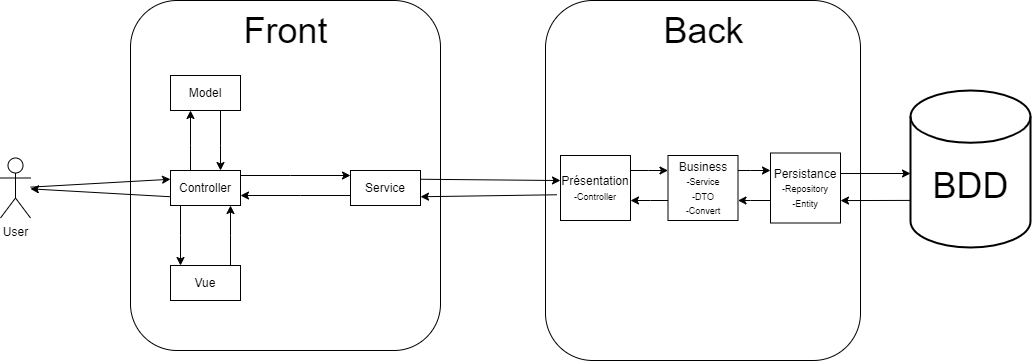

The diagram above was exported from draw.io. Its source (the exported page's mxGraphModel, read from the mxfile embedded in the PNG):
<mxGraphModel dx="1434" dy="780" grid="1" gridSize="10" guides="1" tooltips="1" connect="1" arrows="1" fold="1" page="1" pageScale="1" pageWidth="1100" pageHeight="850" math="0" shadow="0">
  <root>
    <mxCell id="0" />
    <mxCell id="1" parent="0" />
    <mxCell id="g9R1GWffKmE-DCRdDSiT-16" value="" style="strokeWidth=2;html=1;shape=mxgraph.flowchart.database;whiteSpace=wrap;" parent="1" vertex="1">
      <mxGeometry x="930" y="300" width="120" height="157" as="geometry" />
    </mxCell>
    <mxCell id="_OLLbpje7UKgM0JfTfFl-13" value="" style="rounded=1;whiteSpace=wrap;html=1;" parent="1" vertex="1">
      <mxGeometry x="150" y="210" width="310" height="350" as="geometry" />
    </mxCell>
    <mxCell id="_OLLbpje7UKgM0JfTfFl-14" value="" style="rounded=1;whiteSpace=wrap;html=1;" parent="1" vertex="1">
      <mxGeometry x="565" y="210" width="315" height="360" as="geometry" />
    </mxCell>
    <mxCell id="g9R1GWffKmE-DCRdDSiT-3" style="rounded=0;orthogonalLoop=1;jettySize=auto;html=1;entryX=0;entryY=0.25;entryDx=0;entryDy=0;" parent="1" source="_OLLbpje7UKgM0JfTfFl-15" target="_OLLbpje7UKgM0JfTfFl-17" edge="1">
      <mxGeometry relative="1" as="geometry" />
    </mxCell>
    <mxCell id="_OLLbpje7UKgM0JfTfFl-15" value="User" style="shape=umlActor;verticalLabelPosition=bottom;verticalAlign=top;html=1;outlineConnect=0;" parent="1" vertex="1">
      <mxGeometry x="20" y="367.5" width="30" height="60" as="geometry" />
    </mxCell>
    <mxCell id="g9R1GWffKmE-DCRdDSiT-4" style="rounded=0;orthogonalLoop=1;jettySize=auto;html=1;exitX=0;exitY=0.75;exitDx=0;exitDy=0;" parent="1" source="_OLLbpje7UKgM0JfTfFl-17" target="_OLLbpje7UKgM0JfTfFl-15" edge="1">
      <mxGeometry relative="1" as="geometry" />
    </mxCell>
    <mxCell id="g9R1GWffKmE-DCRdDSiT-5" style="edgeStyle=orthogonalEdgeStyle;rounded=0;orthogonalLoop=1;jettySize=auto;html=1;" parent="1" source="_OLLbpje7UKgM0JfTfFl-17" target="_OLLbpje7UKgM0JfTfFl-19" edge="1">
      <mxGeometry relative="1" as="geometry">
        <Array as="points">
          <mxPoint x="200" y="445" />
          <mxPoint x="200" y="445" />
        </Array>
      </mxGeometry>
    </mxCell>
    <mxCell id="g9R1GWffKmE-DCRdDSiT-7" style="edgeStyle=orthogonalEdgeStyle;rounded=0;orthogonalLoop=1;jettySize=auto;html=1;" parent="1" source="_OLLbpje7UKgM0JfTfFl-17" target="_OLLbpje7UKgM0JfTfFl-20" edge="1">
      <mxGeometry relative="1" as="geometry">
        <Array as="points">
          <mxPoint x="310" y="385" />
          <mxPoint x="310" y="385" />
        </Array>
      </mxGeometry>
    </mxCell>
    <mxCell id="R9MHbxfqXwPUcdhcTGEv-1" style="edgeStyle=orthogonalEdgeStyle;rounded=0;orthogonalLoop=1;jettySize=auto;html=1;" parent="1" source="_OLLbpje7UKgM0JfTfFl-17" target="_OLLbpje7UKgM0JfTfFl-18" edge="1">
      <mxGeometry relative="1" as="geometry">
        <Array as="points">
          <mxPoint x="210" y="355" />
          <mxPoint x="210" y="355" />
        </Array>
      </mxGeometry>
    </mxCell>
    <mxCell id="_OLLbpje7UKgM0JfTfFl-17" value="Controller" style="rounded=0;whiteSpace=wrap;html=1;" parent="1" vertex="1">
      <mxGeometry x="190" y="380" width="70" height="35" as="geometry" />
    </mxCell>
    <mxCell id="R9MHbxfqXwPUcdhcTGEv-2" style="edgeStyle=orthogonalEdgeStyle;rounded=0;orthogonalLoop=1;jettySize=auto;html=1;" parent="1" source="_OLLbpje7UKgM0JfTfFl-18" target="_OLLbpje7UKgM0JfTfFl-17" edge="1">
      <mxGeometry relative="1" as="geometry">
        <Array as="points">
          <mxPoint x="240" y="355" />
          <mxPoint x="240" y="355" />
        </Array>
      </mxGeometry>
    </mxCell>
    <mxCell id="_OLLbpje7UKgM0JfTfFl-18" value="Model" style="rounded=0;whiteSpace=wrap;html=1;" parent="1" vertex="1">
      <mxGeometry x="190" y="285" width="70" height="35" as="geometry" />
    </mxCell>
    <mxCell id="g9R1GWffKmE-DCRdDSiT-6" style="edgeStyle=orthogonalEdgeStyle;rounded=0;orthogonalLoop=1;jettySize=auto;html=1;" parent="1" source="_OLLbpje7UKgM0JfTfFl-19" target="_OLLbpje7UKgM0JfTfFl-17" edge="1">
      <mxGeometry relative="1" as="geometry">
        <Array as="points">
          <mxPoint x="250" y="445" />
          <mxPoint x="250" y="445" />
        </Array>
      </mxGeometry>
    </mxCell>
    <mxCell id="_OLLbpje7UKgM0JfTfFl-19" value="Vue" style="rounded=0;whiteSpace=wrap;html=1;" parent="1" vertex="1">
      <mxGeometry x="190" y="475" width="70" height="35" as="geometry" />
    </mxCell>
    <mxCell id="g9R1GWffKmE-DCRdDSiT-8" style="edgeStyle=orthogonalEdgeStyle;rounded=0;orthogonalLoop=1;jettySize=auto;html=1;" parent="1" source="_OLLbpje7UKgM0JfTfFl-20" target="_OLLbpje7UKgM0JfTfFl-17" edge="1">
      <mxGeometry relative="1" as="geometry">
        <Array as="points">
          <mxPoint x="320" y="405" />
          <mxPoint x="320" y="405" />
        </Array>
      </mxGeometry>
    </mxCell>
    <mxCell id="g9R1GWffKmE-DCRdDSiT-9" style="rounded=0;orthogonalLoop=1;jettySize=auto;html=1;entryX=0;entryY=0.385;entryDx=0;entryDy=0;exitX=1;exitY=0.25;exitDx=0;exitDy=0;entryPerimeter=0;" parent="1" source="_OLLbpje7UKgM0JfTfFl-20" target="_OLLbpje7UKgM0JfTfFl-22" edge="1">
      <mxGeometry relative="1" as="geometry" />
    </mxCell>
    <mxCell id="_OLLbpje7UKgM0JfTfFl-20" value="Service" style="rounded=0;whiteSpace=wrap;html=1;" parent="1" vertex="1">
      <mxGeometry x="370" y="380" width="70" height="35" as="geometry" />
    </mxCell>
    <mxCell id="g9R1GWffKmE-DCRdDSiT-12" style="edgeStyle=orthogonalEdgeStyle;rounded=0;orthogonalLoop=1;jettySize=auto;html=1;" parent="1" source="_OLLbpje7UKgM0JfTfFl-21" target="_OLLbpje7UKgM0JfTfFl-23" edge="1">
      <mxGeometry relative="1" as="geometry">
        <Array as="points">
          <mxPoint x="770" y="380" />
          <mxPoint x="770" y="380" />
        </Array>
      </mxGeometry>
    </mxCell>
    <mxCell id="g9R1GWffKmE-DCRdDSiT-14" style="edgeStyle=orthogonalEdgeStyle;rounded=0;orthogonalLoop=1;jettySize=auto;html=1;" parent="1" source="_OLLbpje7UKgM0JfTfFl-21" target="_OLLbpje7UKgM0JfTfFl-22" edge="1">
      <mxGeometry relative="1" as="geometry">
        <Array as="points">
          <mxPoint x="670" y="410" />
          <mxPoint x="670" y="410" />
        </Array>
      </mxGeometry>
    </mxCell>
    <mxCell id="_OLLbpje7UKgM0JfTfFl-21" value="Business&lt;div&gt;&lt;font style=&quot;font-size: 9px;&quot;&gt;-Service&lt;/font&gt;&lt;/div&gt;&lt;div&gt;&lt;font style=&quot;font-size: 9px;&quot;&gt;-DTO&lt;/font&gt;&lt;/div&gt;&lt;div&gt;&lt;font style=&quot;font-size: 9px;&quot;&gt;-Convert&lt;/font&gt;&lt;/div&gt;" style="rounded=0;whiteSpace=wrap;html=1;" parent="1" vertex="1">
      <mxGeometry x="687.5" y="365" width="70" height="65" as="geometry" />
    </mxCell>
    <mxCell id="Jnp5bSPfftR3Bp4tPB_t-1" value="&lt;font style=&quot;font-size: 36px;&quot;&gt;BDD&lt;/font&gt;" style="text;html=1;align=center;verticalAlign=middle;resizable=0;points=[];autosize=1;strokeColor=none;fillColor=none;" parent="1" vertex="1">
      <mxGeometry x="940" y="365" width="100" height="60" as="geometry" />
    </mxCell>
    <mxCell id="g9R1GWffKmE-DCRdDSiT-10" style="edgeStyle=orthogonalEdgeStyle;rounded=0;orthogonalLoop=1;jettySize=auto;html=1;" parent="1" source="_OLLbpje7UKgM0JfTfFl-22" target="_OLLbpje7UKgM0JfTfFl-21" edge="1">
      <mxGeometry relative="1" as="geometry">
        <Array as="points">
          <mxPoint x="668" y="380" />
          <mxPoint x="668" y="380" />
        </Array>
      </mxGeometry>
    </mxCell>
    <mxCell id="g9R1GWffKmE-DCRdDSiT-15" style="rounded=0;orthogonalLoop=1;jettySize=auto;html=1;entryX=1;entryY=0.75;entryDx=0;entryDy=0;exitX=-0.051;exitY=0.604;exitDx=0;exitDy=0;exitPerimeter=0;" parent="1" source="_OLLbpje7UKgM0JfTfFl-22" target="_OLLbpje7UKgM0JfTfFl-20" edge="1">
      <mxGeometry relative="1" as="geometry" />
    </mxCell>
    <mxCell id="_OLLbpje7UKgM0JfTfFl-22" value="Présentation&lt;div&gt;&lt;font style=&quot;font-size: 9px;&quot;&gt;-Controller&lt;/font&gt;&lt;/div&gt;" style="rounded=0;whiteSpace=wrap;html=1;" parent="1" vertex="1">
      <mxGeometry x="580" y="365" width="70" height="65" as="geometry" />
    </mxCell>
    <mxCell id="g9R1GWffKmE-DCRdDSiT-13" style="edgeStyle=orthogonalEdgeStyle;rounded=0;orthogonalLoop=1;jettySize=auto;html=1;" parent="1" source="_OLLbpje7UKgM0JfTfFl-23" target="_OLLbpje7UKgM0JfTfFl-21" edge="1">
      <mxGeometry relative="1" as="geometry">
        <Array as="points">
          <mxPoint x="770" y="410" />
          <mxPoint x="770" y="410" />
        </Array>
      </mxGeometry>
    </mxCell>
    <mxCell id="kBgCTlF7HCt95OGBO-Y9-2" value="" style="edgeStyle=orthogonalEdgeStyle;rounded=0;orthogonalLoop=1;jettySize=auto;html=1;" parent="1" edge="1">
      <mxGeometry relative="1" as="geometry">
        <mxPoint x="860" y="383" as="sourcePoint" />
        <mxPoint x="930" y="383" as="targetPoint" />
      </mxGeometry>
    </mxCell>
    <mxCell id="_OLLbpje7UKgM0JfTfFl-23" value="Persistance&lt;div&gt;&lt;font style=&quot;font-size: 9px;&quot;&gt;-Repository&lt;/font&gt;&lt;/div&gt;&lt;div&gt;&lt;font style=&quot;font-size: 9px;&quot;&gt;-Entity&lt;/font&gt;&lt;/div&gt;" style="rounded=0;whiteSpace=wrap;html=1;" parent="1" vertex="1">
      <mxGeometry x="790" y="362.5" width="70" height="70" as="geometry" />
    </mxCell>
    <mxCell id="Jnp5bSPfftR3Bp4tPB_t-2" value="&lt;span style=&quot;font-size: 36px;&quot;&gt;Back&lt;/span&gt;" style="text;html=1;align=center;verticalAlign=middle;resizable=0;points=[];autosize=1;strokeColor=none;fillColor=none;" parent="1" vertex="1">
      <mxGeometry x="672.5" y="210" width="100" height="60" as="geometry" />
    </mxCell>
    <mxCell id="Jnp5bSPfftR3Bp4tPB_t-3" value="&lt;span style=&quot;font-size: 36px;&quot;&gt;Front&lt;/span&gt;" style="text;html=1;align=center;verticalAlign=middle;resizable=0;points=[];autosize=1;strokeColor=none;fillColor=none;" parent="1" vertex="1">
      <mxGeometry x="250" y="210" width="110" height="60" as="geometry" />
    </mxCell>
    <mxCell id="kBgCTlF7HCt95OGBO-Y9-4" value="" style="endArrow=classic;html=1;rounded=0;exitX=-0.002;exitY=0.7;exitDx=0;exitDy=0;exitPerimeter=0;entryX=1;entryY=0.75;entryDx=0;entryDy=0;" parent="1" source="g9R1GWffKmE-DCRdDSiT-16" edge="1">
      <mxGeometry width="50" height="50" relative="1" as="geometry">
        <mxPoint x="927.8400000000001" y="410.0040000000001" as="sourcePoint" />
        <mxPoint x="860" y="410.0800000000001" as="targetPoint" />
      </mxGeometry>
    </mxCell>
  </root>
</mxGraphModel>